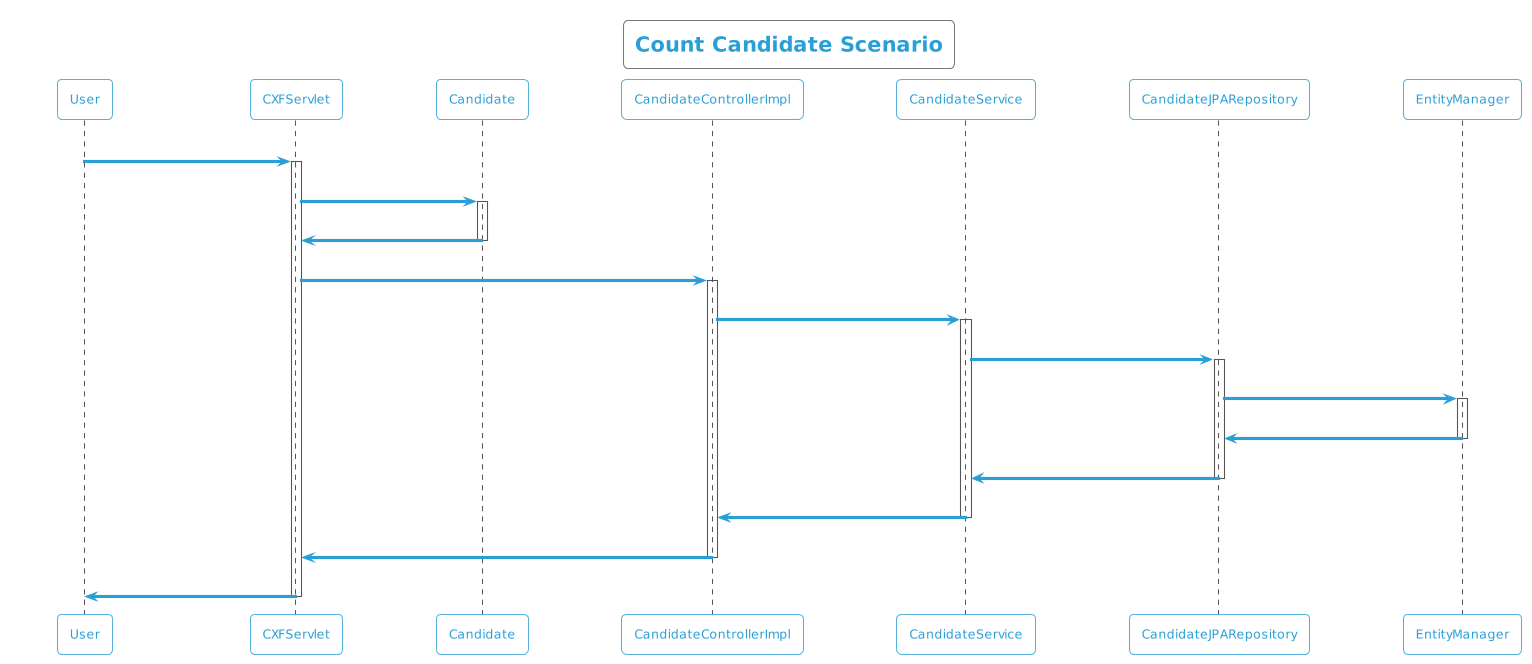

The diagram above was rendered by PlantUML. Its source (embedded in the PNG):
@startuml
!theme cyborg-outline
title Count Candidate Scenario
participant User
User -> CXFServlet: GET, Candidate
activate CXFServlet
CXFServlet -> Candidate: << count >>
activate Candidate
Candidate -> CXFServlet: << instance >>
deactivate Candidate
CXFServlet -> CandidateControllerImpl: count(:Candidate)
activate CandidateControllerImpl
CandidateControllerImpl -> CandidateService: count(:Candidate)
activate CandidateService
CandidateService -> CandidateJPARepository: count(:Candidate)
activate CandidateJPARepository
CandidateJPARepository -> EntityManager: save(:Long)
activate EntityManager
EntityManager -> CandidateJPARepository: << persisted Count >>
deactivate EntityManager
CandidateJPARepository -> CandidateService: << persisted Count >>
deactivate CandidateJPARepository
CandidateService -> CandidateControllerImpl: << persisted Count >>
deactivate CandidateService
CandidateControllerImpl -> CXFServlet: << persisted Count >>
deactivate CandidateControllerImpl
CXFServlet -> User: marshalled Candidate XML
deactivate CXFServlet
@enduml